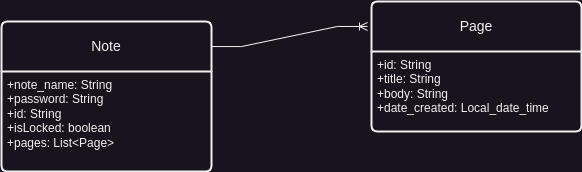

The diagram above was exported from draw.io. Its source (the exported page's mxGraphModel, read from the mxfile embedded in the PNG):
<mxGraphModel dx="765" dy="491" grid="1" gridSize="10" guides="1" tooltips="1" connect="1" arrows="1" fold="1" page="1" pageScale="1" pageWidth="827" pageHeight="1169" math="0" shadow="0">
  <root>
    <mxCell id="0" />
    <mxCell id="1" parent="0" />
    <mxCell id="siwYS0-mB9mubklktrNO-1" value="Note" style="swimlane;childLayout=stackLayout;horizontal=1;startSize=50;horizontalStack=0;rounded=1;fontSize=14;fontStyle=0;strokeWidth=2;resizeParent=0;resizeLast=1;shadow=0;dashed=0;align=center;arcSize=4;whiteSpace=wrap;html=1;" vertex="1" parent="1">
      <mxGeometry x="70" y="190" width="210" height="150" as="geometry" />
    </mxCell>
    <mxCell id="siwYS0-mB9mubklktrNO-2" value="+note_name: String&lt;br&gt;+password: String&lt;br&gt;+id: String&lt;div&gt;+isLocked: boolean&lt;/div&gt;&lt;div&gt;+pages: List&amp;lt;Page&amp;gt;&lt;/div&gt;" style="align=left;strokeColor=none;fillColor=none;spacingLeft=4;fontSize=12;verticalAlign=top;resizable=0;rotatable=0;part=1;html=1;" vertex="1" parent="siwYS0-mB9mubklktrNO-1">
      <mxGeometry y="50" width="210" height="100" as="geometry" />
    </mxCell>
    <mxCell id="siwYS0-mB9mubklktrNO-3" value="Page" style="swimlane;childLayout=stackLayout;horizontal=1;startSize=50;horizontalStack=0;rounded=1;fontSize=14;fontStyle=0;strokeWidth=2;resizeParent=0;resizeLast=1;shadow=0;dashed=0;align=center;arcSize=4;whiteSpace=wrap;html=1;" vertex="1" parent="1">
      <mxGeometry x="440" y="170" width="210" height="130" as="geometry" />
    </mxCell>
    <mxCell id="siwYS0-mB9mubklktrNO-4" value="+id: String&lt;br&gt;+title: String&lt;br&gt;+body: String&lt;div&gt;+date_created: Local_date_time&lt;/div&gt;" style="align=left;strokeColor=none;fillColor=none;spacingLeft=4;fontSize=12;verticalAlign=top;resizable=0;rotatable=0;part=1;html=1;" vertex="1" parent="siwYS0-mB9mubklktrNO-3">
      <mxGeometry y="50" width="210" height="80" as="geometry" />
    </mxCell>
    <mxCell id="siwYS0-mB9mubklktrNO-6" value="" style="edgeStyle=entityRelationEdgeStyle;fontSize=12;html=1;endArrow=ERoneToMany;rounded=0;exitX=1;exitY=0.167;exitDx=0;exitDy=0;exitPerimeter=0;entryX=-0.019;entryY=0.192;entryDx=0;entryDy=0;entryPerimeter=0;" edge="1" parent="1" source="siwYS0-mB9mubklktrNO-1" target="siwYS0-mB9mubklktrNO-3">
      <mxGeometry width="100" height="100" relative="1" as="geometry">
        <mxPoint x="300" y="310" as="sourcePoint" />
        <mxPoint x="400" y="210" as="targetPoint" />
      </mxGeometry>
    </mxCell>
  </root>
</mxGraphModel>